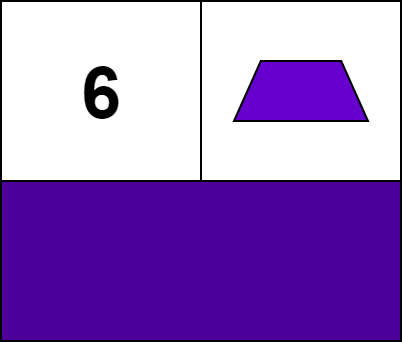

The diagram above was exported from draw.io. Its source (the exported page's mxGraphModel, read from the mxfile embedded in the PNG):
<mxGraphModel dx="612" dy="434" grid="1" gridSize="10" guides="1" tooltips="1" connect="1" arrows="1" fold="1" page="1" pageScale="1" pageWidth="827" pageHeight="1169" math="0" shadow="0">
  <root>
    <mxCell id="0" />
    <mxCell id="1" parent="0" />
    <mxCell id="PVnC2h5MfxGXfUw_1Q3Q-6" value="&lt;span style=&quot;font-size: 36px&quot;&gt;&lt;b&gt;6&lt;/b&gt;&lt;/span&gt;" style="rounded=0;whiteSpace=wrap;html=1;fillColor=#FFFFFF;" vertex="1" parent="1">
      <mxGeometry x="40" y="110" width="100" height="90" as="geometry" />
    </mxCell>
    <mxCell id="PVnC2h5MfxGXfUw_1Q3Q-7" value="" style="rounded=0;whiteSpace=wrap;html=1;fillColor=#FFFFFF;" vertex="1" parent="1">
      <mxGeometry x="140" y="110" width="100" height="90" as="geometry" />
    </mxCell>
    <mxCell id="PVnC2h5MfxGXfUw_1Q3Q-8" value="" style="rounded=0;whiteSpace=wrap;html=1;fillColor=#4C0099;" vertex="1" parent="1">
      <mxGeometry x="40" y="200" width="200" height="80" as="geometry" />
    </mxCell>
    <mxCell id="PVnC2h5MfxGXfUw_1Q3Q-16" value="" style="shape=trapezoid;perimeter=trapezoidPerimeter;whiteSpace=wrap;html=1;fillColor=#6600CC;" vertex="1" parent="1">
      <mxGeometry x="156.5" y="140" width="67" height="30" as="geometry" />
    </mxCell>
  </root>
</mxGraphModel>